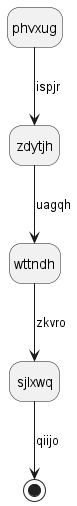

The diagram above was rendered by PlantUML. Its source (embedded in the PNG):
@startuml
hide empty description
state phvxug
phvxug --> zdytjh : ispjr
zdytjh --> wttndh : uagqh
wttndh --> sjlxwq : zkvro
sjlxwq --> [*] : qiijo
@enduml